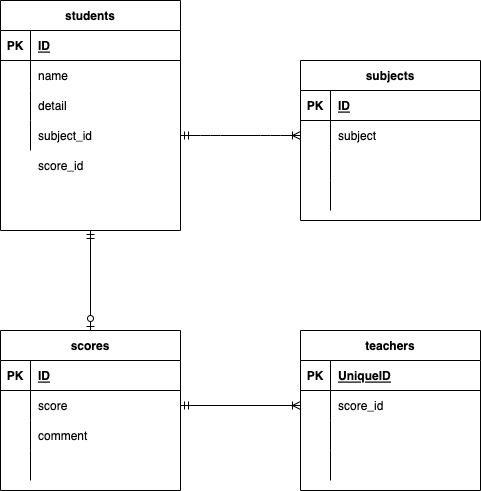

The diagram above was exported from draw.io. Its source (the exported page's mxGraphModel, read from the mxfile embedded in the PNG):
<mxGraphModel dx="898" dy="680" grid="1" gridSize="10" guides="1" tooltips="1" connect="1" arrows="1" fold="1" page="1" pageScale="1" pageWidth="827" pageHeight="1169" math="0" shadow="0">
  <root>
    <mxCell id="FPvYVp53zYEhrLymwZ5S-0" />
    <mxCell id="FPvYVp53zYEhrLymwZ5S-1" parent="FPvYVp53zYEhrLymwZ5S-0" />
    <mxCell id="FPvYVp53zYEhrLymwZ5S-2" value="students" style="shape=table;startSize=30;container=1;collapsible=1;childLayout=tableLayout;fixedRows=1;rowLines=0;fontStyle=1;align=center;resizeLast=1;" vertex="1" parent="FPvYVp53zYEhrLymwZ5S-1">
      <mxGeometry x="100" y="80" width="180" height="230" as="geometry" />
    </mxCell>
    <mxCell id="FPvYVp53zYEhrLymwZ5S-3" value="" style="shape=partialRectangle;collapsible=0;dropTarget=0;pointerEvents=0;fillColor=none;top=0;left=0;bottom=1;right=0;points=[[0,0.5],[1,0.5]];portConstraint=eastwest;" vertex="1" parent="FPvYVp53zYEhrLymwZ5S-2">
      <mxGeometry y="30" width="180" height="30" as="geometry" />
    </mxCell>
    <mxCell id="FPvYVp53zYEhrLymwZ5S-4" value="PK" style="shape=partialRectangle;connectable=0;fillColor=none;top=0;left=0;bottom=0;right=0;fontStyle=1;overflow=hidden;" vertex="1" parent="FPvYVp53zYEhrLymwZ5S-3">
      <mxGeometry width="30" height="30" as="geometry">
        <mxRectangle width="30" height="30" as="alternateBounds" />
      </mxGeometry>
    </mxCell>
    <mxCell id="FPvYVp53zYEhrLymwZ5S-5" value="ID" style="shape=partialRectangle;connectable=0;fillColor=none;top=0;left=0;bottom=0;right=0;align=left;spacingLeft=6;fontStyle=5;overflow=hidden;" vertex="1" parent="FPvYVp53zYEhrLymwZ5S-3">
      <mxGeometry x="30" width="150" height="30" as="geometry">
        <mxRectangle width="150" height="30" as="alternateBounds" />
      </mxGeometry>
    </mxCell>
    <mxCell id="FPvYVp53zYEhrLymwZ5S-6" value="" style="shape=partialRectangle;collapsible=0;dropTarget=0;pointerEvents=0;fillColor=none;top=0;left=0;bottom=0;right=0;points=[[0,0.5],[1,0.5]];portConstraint=eastwest;" vertex="1" parent="FPvYVp53zYEhrLymwZ5S-2">
      <mxGeometry y="60" width="180" height="30" as="geometry" />
    </mxCell>
    <mxCell id="FPvYVp53zYEhrLymwZ5S-7" value="" style="shape=partialRectangle;connectable=0;fillColor=none;top=0;left=0;bottom=0;right=0;editable=1;overflow=hidden;" vertex="1" parent="FPvYVp53zYEhrLymwZ5S-6">
      <mxGeometry width="30" height="30" as="geometry">
        <mxRectangle width="30" height="30" as="alternateBounds" />
      </mxGeometry>
    </mxCell>
    <mxCell id="FPvYVp53zYEhrLymwZ5S-8" value="name" style="shape=partialRectangle;connectable=0;fillColor=none;top=0;left=0;bottom=0;right=0;align=left;spacingLeft=6;overflow=hidden;" vertex="1" parent="FPvYVp53zYEhrLymwZ5S-6">
      <mxGeometry x="30" width="150" height="30" as="geometry">
        <mxRectangle width="150" height="30" as="alternateBounds" />
      </mxGeometry>
    </mxCell>
    <mxCell id="FPvYVp53zYEhrLymwZ5S-9" value="" style="shape=partialRectangle;collapsible=0;dropTarget=0;pointerEvents=0;fillColor=none;top=0;left=0;bottom=0;right=0;points=[[0,0.5],[1,0.5]];portConstraint=eastwest;" vertex="1" parent="FPvYVp53zYEhrLymwZ5S-2">
      <mxGeometry y="90" width="180" height="30" as="geometry" />
    </mxCell>
    <mxCell id="FPvYVp53zYEhrLymwZ5S-10" value="" style="shape=partialRectangle;connectable=0;fillColor=none;top=0;left=0;bottom=0;right=0;editable=1;overflow=hidden;" vertex="1" parent="FPvYVp53zYEhrLymwZ5S-9">
      <mxGeometry width="30" height="30" as="geometry">
        <mxRectangle width="30" height="30" as="alternateBounds" />
      </mxGeometry>
    </mxCell>
    <mxCell id="FPvYVp53zYEhrLymwZ5S-11" value="detail" style="shape=partialRectangle;connectable=0;fillColor=none;top=0;left=0;bottom=0;right=0;align=left;spacingLeft=6;overflow=hidden;" vertex="1" parent="FPvYVp53zYEhrLymwZ5S-9">
      <mxGeometry x="30" width="150" height="30" as="geometry">
        <mxRectangle width="150" height="30" as="alternateBounds" />
      </mxGeometry>
    </mxCell>
    <mxCell id="FPvYVp53zYEhrLymwZ5S-12" value="" style="shape=partialRectangle;collapsible=0;dropTarget=0;pointerEvents=0;fillColor=none;top=0;left=0;bottom=0;right=0;points=[[0,0.5],[1,0.5]];portConstraint=eastwest;" vertex="1" parent="FPvYVp53zYEhrLymwZ5S-2">
      <mxGeometry y="120" width="180" height="30" as="geometry" />
    </mxCell>
    <mxCell id="FPvYVp53zYEhrLymwZ5S-13" value="" style="shape=partialRectangle;connectable=0;fillColor=none;top=0;left=0;bottom=0;right=0;editable=1;overflow=hidden;" vertex="1" parent="FPvYVp53zYEhrLymwZ5S-12">
      <mxGeometry width="30" height="30" as="geometry">
        <mxRectangle width="30" height="30" as="alternateBounds" />
      </mxGeometry>
    </mxCell>
    <mxCell id="FPvYVp53zYEhrLymwZ5S-14" value="subject_id" style="shape=partialRectangle;connectable=0;fillColor=none;top=0;left=0;bottom=0;right=0;align=left;spacingLeft=6;overflow=hidden;" vertex="1" parent="FPvYVp53zYEhrLymwZ5S-12">
      <mxGeometry x="30" width="150" height="30" as="geometry">
        <mxRectangle width="150" height="30" as="alternateBounds" />
      </mxGeometry>
    </mxCell>
    <mxCell id="FPvYVp53zYEhrLymwZ5S-41" value="subjects" style="shape=table;startSize=30;container=1;collapsible=1;childLayout=tableLayout;fixedRows=1;rowLines=0;fontStyle=1;align=center;resizeLast=1;" vertex="1" parent="FPvYVp53zYEhrLymwZ5S-1">
      <mxGeometry x="400" y="140" width="180" height="160" as="geometry" />
    </mxCell>
    <mxCell id="FPvYVp53zYEhrLymwZ5S-42" value="" style="shape=partialRectangle;collapsible=0;dropTarget=0;pointerEvents=0;fillColor=none;top=0;left=0;bottom=1;right=0;points=[[0,0.5],[1,0.5]];portConstraint=eastwest;" vertex="1" parent="FPvYVp53zYEhrLymwZ5S-41">
      <mxGeometry y="30" width="180" height="30" as="geometry" />
    </mxCell>
    <mxCell id="FPvYVp53zYEhrLymwZ5S-43" value="PK" style="shape=partialRectangle;connectable=0;fillColor=none;top=0;left=0;bottom=0;right=0;fontStyle=1;overflow=hidden;" vertex="1" parent="FPvYVp53zYEhrLymwZ5S-42">
      <mxGeometry width="30" height="30" as="geometry">
        <mxRectangle width="30" height="30" as="alternateBounds" />
      </mxGeometry>
    </mxCell>
    <mxCell id="FPvYVp53zYEhrLymwZ5S-44" value="ID" style="shape=partialRectangle;connectable=0;fillColor=none;top=0;left=0;bottom=0;right=0;align=left;spacingLeft=6;fontStyle=5;overflow=hidden;" vertex="1" parent="FPvYVp53zYEhrLymwZ5S-42">
      <mxGeometry x="30" width="150" height="30" as="geometry">
        <mxRectangle width="150" height="30" as="alternateBounds" />
      </mxGeometry>
    </mxCell>
    <mxCell id="FPvYVp53zYEhrLymwZ5S-45" value="" style="shape=partialRectangle;collapsible=0;dropTarget=0;pointerEvents=0;fillColor=none;top=0;left=0;bottom=0;right=0;points=[[0,0.5],[1,0.5]];portConstraint=eastwest;" vertex="1" parent="FPvYVp53zYEhrLymwZ5S-41">
      <mxGeometry y="60" width="180" height="30" as="geometry" />
    </mxCell>
    <mxCell id="FPvYVp53zYEhrLymwZ5S-46" value="" style="shape=partialRectangle;connectable=0;fillColor=none;top=0;left=0;bottom=0;right=0;editable=1;overflow=hidden;" vertex="1" parent="FPvYVp53zYEhrLymwZ5S-45">
      <mxGeometry width="30" height="30" as="geometry">
        <mxRectangle width="30" height="30" as="alternateBounds" />
      </mxGeometry>
    </mxCell>
    <mxCell id="FPvYVp53zYEhrLymwZ5S-47" value="subject" style="shape=partialRectangle;connectable=0;fillColor=none;top=0;left=0;bottom=0;right=0;align=left;spacingLeft=6;overflow=hidden;" vertex="1" parent="FPvYVp53zYEhrLymwZ5S-45">
      <mxGeometry x="30" width="150" height="30" as="geometry">
        <mxRectangle width="150" height="30" as="alternateBounds" />
      </mxGeometry>
    </mxCell>
    <mxCell id="FPvYVp53zYEhrLymwZ5S-48" value="" style="shape=partialRectangle;collapsible=0;dropTarget=0;pointerEvents=0;fillColor=none;top=0;left=0;bottom=0;right=0;points=[[0,0.5],[1,0.5]];portConstraint=eastwest;" vertex="1" parent="FPvYVp53zYEhrLymwZ5S-41">
      <mxGeometry y="90" width="180" height="30" as="geometry" />
    </mxCell>
    <mxCell id="FPvYVp53zYEhrLymwZ5S-49" value="" style="shape=partialRectangle;connectable=0;fillColor=none;top=0;left=0;bottom=0;right=0;editable=1;overflow=hidden;" vertex="1" parent="FPvYVp53zYEhrLymwZ5S-48">
      <mxGeometry width="30" height="30" as="geometry">
        <mxRectangle width="30" height="30" as="alternateBounds" />
      </mxGeometry>
    </mxCell>
    <mxCell id="FPvYVp53zYEhrLymwZ5S-50" value="" style="shape=partialRectangle;connectable=0;fillColor=none;top=0;left=0;bottom=0;right=0;align=left;spacingLeft=6;overflow=hidden;" vertex="1" parent="FPvYVp53zYEhrLymwZ5S-48">
      <mxGeometry x="30" width="150" height="30" as="geometry">
        <mxRectangle width="150" height="30" as="alternateBounds" />
      </mxGeometry>
    </mxCell>
    <mxCell id="FPvYVp53zYEhrLymwZ5S-51" value="" style="shape=partialRectangle;collapsible=0;dropTarget=0;pointerEvents=0;fillColor=none;top=0;left=0;bottom=0;right=0;points=[[0,0.5],[1,0.5]];portConstraint=eastwest;" vertex="1" parent="FPvYVp53zYEhrLymwZ5S-41">
      <mxGeometry y="120" width="180" height="30" as="geometry" />
    </mxCell>
    <mxCell id="FPvYVp53zYEhrLymwZ5S-52" value="" style="shape=partialRectangle;connectable=0;fillColor=none;top=0;left=0;bottom=0;right=0;editable=1;overflow=hidden;" vertex="1" parent="FPvYVp53zYEhrLymwZ5S-51">
      <mxGeometry width="30" height="30" as="geometry">
        <mxRectangle width="30" height="30" as="alternateBounds" />
      </mxGeometry>
    </mxCell>
    <mxCell id="FPvYVp53zYEhrLymwZ5S-53" value="" style="shape=partialRectangle;connectable=0;fillColor=none;top=0;left=0;bottom=0;right=0;align=left;spacingLeft=6;overflow=hidden;" vertex="1" parent="FPvYVp53zYEhrLymwZ5S-51">
      <mxGeometry x="30" width="150" height="30" as="geometry">
        <mxRectangle width="150" height="30" as="alternateBounds" />
      </mxGeometry>
    </mxCell>
    <mxCell id="FPvYVp53zYEhrLymwZ5S-54" value="" style="edgeStyle=entityRelationEdgeStyle;fontSize=12;html=1;endArrow=ERoneToMany;startArrow=ERmandOne;exitX=1;exitY=0.5;exitDx=0;exitDy=0;entryX=0;entryY=0.5;entryDx=0;entryDy=0;" edge="1" parent="FPvYVp53zYEhrLymwZ5S-1" source="FPvYVp53zYEhrLymwZ5S-12" target="FPvYVp53zYEhrLymwZ5S-45">
      <mxGeometry width="100" height="100" relative="1" as="geometry">
        <mxPoint x="360" y="400" as="sourcePoint" />
        <mxPoint x="460" y="300" as="targetPoint" />
      </mxGeometry>
    </mxCell>
    <mxCell id="qVh2fT-C6ToJhJV_4ppH-13" value="" style="shape=partialRectangle;collapsible=0;dropTarget=0;pointerEvents=0;fillColor=none;top=0;left=0;bottom=0;right=0;points=[[0,0.5],[1,0.5]];portConstraint=eastwest;" vertex="1" parent="FPvYVp53zYEhrLymwZ5S-1">
      <mxGeometry x="100" y="230" width="180" height="30" as="geometry" />
    </mxCell>
    <mxCell id="qVh2fT-C6ToJhJV_4ppH-14" value="" style="shape=partialRectangle;connectable=0;fillColor=none;top=0;left=0;bottom=0;right=0;editable=1;overflow=hidden;" vertex="1" parent="qVh2fT-C6ToJhJV_4ppH-13">
      <mxGeometry width="30" height="30" as="geometry">
        <mxRectangle width="30" height="30" as="alternateBounds" />
      </mxGeometry>
    </mxCell>
    <mxCell id="qVh2fT-C6ToJhJV_4ppH-15" value="score_id" style="shape=partialRectangle;connectable=0;fillColor=none;top=0;left=0;bottom=0;right=0;align=left;spacingLeft=6;overflow=hidden;" vertex="1" parent="qVh2fT-C6ToJhJV_4ppH-13">
      <mxGeometry x="30" width="150" height="30" as="geometry">
        <mxRectangle width="150" height="30" as="alternateBounds" />
      </mxGeometry>
    </mxCell>
    <mxCell id="qVh2fT-C6ToJhJV_4ppH-16" value="" style="fontSize=12;html=1;endArrow=ERzeroToOne;startArrow=ERmandOne;exitX=0.5;exitY=1;exitDx=0;exitDy=0;entryX=0.5;entryY=0;entryDx=0;entryDy=0;" edge="1" parent="FPvYVp53zYEhrLymwZ5S-1" source="FPvYVp53zYEhrLymwZ5S-2" target="JReghM4FAXLRYL0a0t1O-0">
      <mxGeometry width="100" height="100" relative="1" as="geometry">
        <mxPoint x="140" y="320" as="sourcePoint" />
        <mxPoint x="240" y="220" as="targetPoint" />
      </mxGeometry>
    </mxCell>
    <mxCell id="qVh2fT-C6ToJhJV_4ppH-17" value="teachers" style="shape=table;startSize=30;container=1;collapsible=1;childLayout=tableLayout;fixedRows=1;rowLines=0;fontStyle=1;align=center;resizeLast=1;" vertex="1" parent="FPvYVp53zYEhrLymwZ5S-1">
      <mxGeometry x="400" y="410" width="180" height="160" as="geometry" />
    </mxCell>
    <mxCell id="qVh2fT-C6ToJhJV_4ppH-18" value="" style="shape=partialRectangle;collapsible=0;dropTarget=0;pointerEvents=0;fillColor=none;top=0;left=0;bottom=1;right=0;points=[[0,0.5],[1,0.5]];portConstraint=eastwest;" vertex="1" parent="qVh2fT-C6ToJhJV_4ppH-17">
      <mxGeometry y="30" width="180" height="30" as="geometry" />
    </mxCell>
    <mxCell id="qVh2fT-C6ToJhJV_4ppH-19" value="PK" style="shape=partialRectangle;connectable=0;fillColor=none;top=0;left=0;bottom=0;right=0;fontStyle=1;overflow=hidden;" vertex="1" parent="qVh2fT-C6ToJhJV_4ppH-18">
      <mxGeometry width="30" height="30" as="geometry">
        <mxRectangle width="30" height="30" as="alternateBounds" />
      </mxGeometry>
    </mxCell>
    <mxCell id="qVh2fT-C6ToJhJV_4ppH-20" value="UniqueID" style="shape=partialRectangle;connectable=0;fillColor=none;top=0;left=0;bottom=0;right=0;align=left;spacingLeft=6;fontStyle=5;overflow=hidden;" vertex="1" parent="qVh2fT-C6ToJhJV_4ppH-18">
      <mxGeometry x="30" width="150" height="30" as="geometry">
        <mxRectangle width="150" height="30" as="alternateBounds" />
      </mxGeometry>
    </mxCell>
    <mxCell id="qVh2fT-C6ToJhJV_4ppH-21" value="" style="shape=partialRectangle;collapsible=0;dropTarget=0;pointerEvents=0;fillColor=none;top=0;left=0;bottom=0;right=0;points=[[0,0.5],[1,0.5]];portConstraint=eastwest;" vertex="1" parent="qVh2fT-C6ToJhJV_4ppH-17">
      <mxGeometry y="60" width="180" height="30" as="geometry" />
    </mxCell>
    <mxCell id="qVh2fT-C6ToJhJV_4ppH-22" value="" style="shape=partialRectangle;connectable=0;fillColor=none;top=0;left=0;bottom=0;right=0;editable=1;overflow=hidden;" vertex="1" parent="qVh2fT-C6ToJhJV_4ppH-21">
      <mxGeometry width="30" height="30" as="geometry">
        <mxRectangle width="30" height="30" as="alternateBounds" />
      </mxGeometry>
    </mxCell>
    <mxCell id="qVh2fT-C6ToJhJV_4ppH-23" value="score_id" style="shape=partialRectangle;connectable=0;fillColor=none;top=0;left=0;bottom=0;right=0;align=left;spacingLeft=6;overflow=hidden;" vertex="1" parent="qVh2fT-C6ToJhJV_4ppH-21">
      <mxGeometry x="30" width="150" height="30" as="geometry">
        <mxRectangle width="150" height="30" as="alternateBounds" />
      </mxGeometry>
    </mxCell>
    <mxCell id="qVh2fT-C6ToJhJV_4ppH-24" value="" style="shape=partialRectangle;collapsible=0;dropTarget=0;pointerEvents=0;fillColor=none;top=0;left=0;bottom=0;right=0;points=[[0,0.5],[1,0.5]];portConstraint=eastwest;" vertex="1" parent="qVh2fT-C6ToJhJV_4ppH-17">
      <mxGeometry y="90" width="180" height="30" as="geometry" />
    </mxCell>
    <mxCell id="qVh2fT-C6ToJhJV_4ppH-25" value="" style="shape=partialRectangle;connectable=0;fillColor=none;top=0;left=0;bottom=0;right=0;editable=1;overflow=hidden;" vertex="1" parent="qVh2fT-C6ToJhJV_4ppH-24">
      <mxGeometry width="30" height="30" as="geometry">
        <mxRectangle width="30" height="30" as="alternateBounds" />
      </mxGeometry>
    </mxCell>
    <mxCell id="qVh2fT-C6ToJhJV_4ppH-26" value="" style="shape=partialRectangle;connectable=0;fillColor=none;top=0;left=0;bottom=0;right=0;align=left;spacingLeft=6;overflow=hidden;" vertex="1" parent="qVh2fT-C6ToJhJV_4ppH-24">
      <mxGeometry x="30" width="150" height="30" as="geometry">
        <mxRectangle width="150" height="30" as="alternateBounds" />
      </mxGeometry>
    </mxCell>
    <mxCell id="qVh2fT-C6ToJhJV_4ppH-27" value="" style="shape=partialRectangle;collapsible=0;dropTarget=0;pointerEvents=0;fillColor=none;top=0;left=0;bottom=0;right=0;points=[[0,0.5],[1,0.5]];portConstraint=eastwest;" vertex="1" parent="qVh2fT-C6ToJhJV_4ppH-17">
      <mxGeometry y="120" width="180" height="30" as="geometry" />
    </mxCell>
    <mxCell id="qVh2fT-C6ToJhJV_4ppH-28" value="" style="shape=partialRectangle;connectable=0;fillColor=none;top=0;left=0;bottom=0;right=0;editable=1;overflow=hidden;" vertex="1" parent="qVh2fT-C6ToJhJV_4ppH-27">
      <mxGeometry width="30" height="30" as="geometry">
        <mxRectangle width="30" height="30" as="alternateBounds" />
      </mxGeometry>
    </mxCell>
    <mxCell id="qVh2fT-C6ToJhJV_4ppH-29" value="" style="shape=partialRectangle;connectable=0;fillColor=none;top=0;left=0;bottom=0;right=0;align=left;spacingLeft=6;overflow=hidden;" vertex="1" parent="qVh2fT-C6ToJhJV_4ppH-27">
      <mxGeometry x="30" width="150" height="30" as="geometry">
        <mxRectangle width="150" height="30" as="alternateBounds" />
      </mxGeometry>
    </mxCell>
    <mxCell id="qVh2fT-C6ToJhJV_4ppH-30" value="" style="fontSize=12;html=1;endArrow=ERoneToMany;startArrow=ERmandOne;entryX=0;entryY=0.5;entryDx=0;entryDy=0;exitX=1;exitY=0.5;exitDx=0;exitDy=0;" edge="1" parent="FPvYVp53zYEhrLymwZ5S-1" source="JReghM4FAXLRYL0a0t1O-4" target="qVh2fT-C6ToJhJV_4ppH-21">
      <mxGeometry width="100" height="100" relative="1" as="geometry">
        <mxPoint x="280" y="465" as="sourcePoint" />
        <mxPoint x="240" y="220" as="targetPoint" />
      </mxGeometry>
    </mxCell>
    <mxCell id="JReghM4FAXLRYL0a0t1O-0" value="scores" style="shape=table;startSize=30;container=1;collapsible=1;childLayout=tableLayout;fixedRows=1;rowLines=0;fontStyle=1;align=center;resizeLast=1;" vertex="1" parent="FPvYVp53zYEhrLymwZ5S-1">
      <mxGeometry x="100" y="410" width="180" height="160" as="geometry" />
    </mxCell>
    <mxCell id="JReghM4FAXLRYL0a0t1O-1" value="" style="shape=partialRectangle;collapsible=0;dropTarget=0;pointerEvents=0;fillColor=none;top=0;left=0;bottom=1;right=0;points=[[0,0.5],[1,0.5]];portConstraint=eastwest;" vertex="1" parent="JReghM4FAXLRYL0a0t1O-0">
      <mxGeometry y="30" width="180" height="30" as="geometry" />
    </mxCell>
    <mxCell id="JReghM4FAXLRYL0a0t1O-2" value="PK" style="shape=partialRectangle;connectable=0;fillColor=none;top=0;left=0;bottom=0;right=0;fontStyle=1;overflow=hidden;" vertex="1" parent="JReghM4FAXLRYL0a0t1O-1">
      <mxGeometry width="30" height="30" as="geometry">
        <mxRectangle width="30" height="30" as="alternateBounds" />
      </mxGeometry>
    </mxCell>
    <mxCell id="JReghM4FAXLRYL0a0t1O-3" value="ID" style="shape=partialRectangle;connectable=0;fillColor=none;top=0;left=0;bottom=0;right=0;align=left;spacingLeft=6;fontStyle=5;overflow=hidden;" vertex="1" parent="JReghM4FAXLRYL0a0t1O-1">
      <mxGeometry x="30" width="150" height="30" as="geometry">
        <mxRectangle width="150" height="30" as="alternateBounds" />
      </mxGeometry>
    </mxCell>
    <mxCell id="JReghM4FAXLRYL0a0t1O-4" value="" style="shape=partialRectangle;collapsible=0;dropTarget=0;pointerEvents=0;fillColor=none;top=0;left=0;bottom=0;right=0;points=[[0,0.5],[1,0.5]];portConstraint=eastwest;" vertex="1" parent="JReghM4FAXLRYL0a0t1O-0">
      <mxGeometry y="60" width="180" height="30" as="geometry" />
    </mxCell>
    <mxCell id="JReghM4FAXLRYL0a0t1O-5" value="" style="shape=partialRectangle;connectable=0;fillColor=none;top=0;left=0;bottom=0;right=0;editable=1;overflow=hidden;" vertex="1" parent="JReghM4FAXLRYL0a0t1O-4">
      <mxGeometry width="30" height="30" as="geometry">
        <mxRectangle width="30" height="30" as="alternateBounds" />
      </mxGeometry>
    </mxCell>
    <mxCell id="JReghM4FAXLRYL0a0t1O-6" value="score" style="shape=partialRectangle;connectable=0;fillColor=none;top=0;left=0;bottom=0;right=0;align=left;spacingLeft=6;overflow=hidden;" vertex="1" parent="JReghM4FAXLRYL0a0t1O-4">
      <mxGeometry x="30" width="150" height="30" as="geometry">
        <mxRectangle width="150" height="30" as="alternateBounds" />
      </mxGeometry>
    </mxCell>
    <mxCell id="JReghM4FAXLRYL0a0t1O-7" value="" style="shape=partialRectangle;collapsible=0;dropTarget=0;pointerEvents=0;fillColor=none;top=0;left=0;bottom=0;right=0;points=[[0,0.5],[1,0.5]];portConstraint=eastwest;" vertex="1" parent="JReghM4FAXLRYL0a0t1O-0">
      <mxGeometry y="90" width="180" height="30" as="geometry" />
    </mxCell>
    <mxCell id="JReghM4FAXLRYL0a0t1O-8" value="" style="shape=partialRectangle;connectable=0;fillColor=none;top=0;left=0;bottom=0;right=0;editable=1;overflow=hidden;" vertex="1" parent="JReghM4FAXLRYL0a0t1O-7">
      <mxGeometry width="30" height="30" as="geometry">
        <mxRectangle width="30" height="30" as="alternateBounds" />
      </mxGeometry>
    </mxCell>
    <mxCell id="JReghM4FAXLRYL0a0t1O-9" value="comment" style="shape=partialRectangle;connectable=0;fillColor=none;top=0;left=0;bottom=0;right=0;align=left;spacingLeft=6;overflow=hidden;" vertex="1" parent="JReghM4FAXLRYL0a0t1O-7">
      <mxGeometry x="30" width="150" height="30" as="geometry">
        <mxRectangle width="150" height="30" as="alternateBounds" />
      </mxGeometry>
    </mxCell>
    <mxCell id="JReghM4FAXLRYL0a0t1O-10" value="" style="shape=partialRectangle;collapsible=0;dropTarget=0;pointerEvents=0;fillColor=none;top=0;left=0;bottom=0;right=0;points=[[0,0.5],[1,0.5]];portConstraint=eastwest;" vertex="1" parent="JReghM4FAXLRYL0a0t1O-0">
      <mxGeometry y="120" width="180" height="30" as="geometry" />
    </mxCell>
    <mxCell id="JReghM4FAXLRYL0a0t1O-11" value="" style="shape=partialRectangle;connectable=0;fillColor=none;top=0;left=0;bottom=0;right=0;editable=1;overflow=hidden;" vertex="1" parent="JReghM4FAXLRYL0a0t1O-10">
      <mxGeometry width="30" height="30" as="geometry">
        <mxRectangle width="30" height="30" as="alternateBounds" />
      </mxGeometry>
    </mxCell>
    <mxCell id="JReghM4FAXLRYL0a0t1O-12" value="" style="shape=partialRectangle;connectable=0;fillColor=none;top=0;left=0;bottom=0;right=0;align=left;spacingLeft=6;overflow=hidden;" vertex="1" parent="JReghM4FAXLRYL0a0t1O-10">
      <mxGeometry x="30" width="150" height="30" as="geometry">
        <mxRectangle width="150" height="30" as="alternateBounds" />
      </mxGeometry>
    </mxCell>
  </root>
</mxGraphModel>